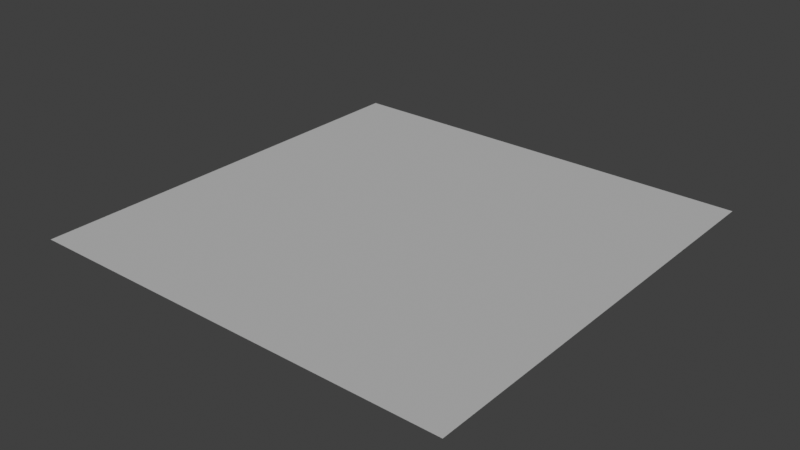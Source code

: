 # Source: h2_nodes.blend  (saved by Blender 5.2.45; exported with 4.5.12 LTS)
import bpy
from mathutils import Matrix  # noqa: F401  (used for matrix-valued properties, if any)

bpy.ops.wm.read_factory_settings(use_empty=True)
scene = bpy.context.scene
scene.name = 'Scene'

# ---- images (referenced by path relative to the original .blend; pixels are not part of the script)
import os
ASSET_DIR = os.environ.get("B2B_ASSET_DIR", "")  # directory of the original .blend (textures are referenced by path, not embedded)
HERE = os.path.dirname(os.path.abspath(__file__))  # packed textures are extracted next to this script under _unpacked/

def load_image(name, relpath, width, height, colorspace="sRGB"):
    """Load a texture the original file referenced (path relative to the .blend, or extracted next to this script)."""
    p = next((c for c in (os.path.join(HERE, relpath), os.path.join(ASSET_DIR, relpath)) if relpath and os.path.exists(c)), "")
    if p:
        img = bpy.data.images.load(p, check_existing=True)
        img.name = name
    else:  # same state as the original file: an image datablock whose file is absent (Cycles renders it pink)
        img = bpy.data.images.new(name, width, height)
        img.source = "FILE"
        img.filepath = "//" + (relpath or name)
    img.colorspace_settings.name = colorspace
    return img
img_active_camouflage_distortion_equ_png = load_image('active_camouflage_distortion_equ.png', '_unpacked/active_camouflage_distortion_equ.18663d75.png', 192, 96, 'Non-Color')

# ---- materials (node trees are filled in below, after node groups)
mat_material = bpy.data.materials.new('Material')
mat_material.alpha_threshold = 0.0
mat_material.use_backface_culling_lightprobe_volume = False
mat_material.roughness = 0.5
mat_material.line_color = (0.0, 0.0, 0.0, 1.0)

# ---- node groups
ng_norm_normalize = bpy.data.node_groups.new('.Norm Normalize', 'ShaderNodeTree')
_s = ng_norm_normalize.interface.new_socket(name='Normal Normalized', in_out='OUTPUT', socket_type='NodeSocketColor')
_s.hide_value = True
_s = ng_norm_normalize.interface.new_socket(name='Normal', in_out='INPUT', socket_type='NodeSocketVector')
_s.default_value = (0.5, 0.5, 1.0)
_s.hide_value = True
_s = ng_norm_normalize.interface.new_socket(name='Normal Flip', in_out='INPUT', socket_type='NodeSocketFloat')
_s.default_value = 1.0
_N = ng_norm_normalize.nodes; _L = ng_norm_normalize.links
n0 = _N.new('NodeFrame'); n0.name = 'Frame'; n0.location = (-867, 231)
n0.label = 'Normalizer'
n0.width = 2343
n0.label_size = 64
n1 = _N.new('NodeGroupOutput'); n1.name = 'Group Output'; n1.location = (1508, 0)
n2 = _N.new('NodeGroupInput'); n2.name = 'Group Input'; n2.location = (-1067, 4)
n3 = _N.new('ShaderNodeMath'); n3.name = 'Math.107'; n3.location = (290, -102)
n3.operation = 'MULTIPLY_ADD'
n3.inputs[1].default_value = 2.0
n3.inputs[2].default_value = -1.0
n4 = _N.new('ShaderNodeMath'); n4.name = 'Math.106'; n4.location = (1433, -202)
n4.operation = 'SQRT'
n4.inputs[2].default_value = 0.0
n5 = _N.new('ShaderNodeCombineXYZ'); n5.name = 'Combine XYZ.004'; n5.location = (1653, -242)
n6 = _N.new('ShaderNodeVectorMath'); n6.name = 'Vector Math'; n6.location = (1813, -242)
n6.operation = 'NORMALIZE'
n7 = _N.new('ShaderNodeMix'); n7.name = 'Mix.028'; n7.location = (1993, -242)
n7.data_type = 'RGBA'
n7.blend_type = 'ADD'
n7.inputs[0].default_value = 1.0
n7.inputs[7].default_value = (1.0, 1.0, 1.0, 1.0)
n8 = _N.new('ShaderNodeMath'); n8.name = 'Math.035'; n8.location = (1253, -182)
n8.operation = 'SUBTRACT'
n8.inputs[0].default_value = 1.0
n8.inputs[2].default_value = 0.0
n9 = _N.new('ShaderNodeMath'); n9.name = 'Math.110'; n9.location = (1073, -182)
n9.operation = 'MULTIPLY_ADD'
n9.use_clamp = True
n10 = _N.new('ShaderNodeMath'); n10.name = 'Math.109'; n10.location = (873, -282)
n10.operation = 'MULTIPLY'
n10.inputs[2].default_value = 0.0
n11 = _N.new('ShaderNodeMix'); n11.name = 'Mix.024'; n11.location = (2173, -242)
n11.data_type = 'RGBA'
n11.blend_type = 'DIVIDE'
n11.inputs[0].default_value = 1.0
n11.inputs[7].default_value = (2.0, 2.0, 2.0, 1.0)
n12 = _N.new('ShaderNodeSeparateXYZ'); n12.name = 'Separate XYZ.001'; n12.location = (30, -202)
n13 = _N.new('ShaderNodeMix'); n13.name = 'Mix'; n13.location = (470, -452)
n14 = _N.new('ShaderNodeMath'); n14.name = 'Math.108'; n14.location = (659, -300)
n14.operation = 'MULTIPLY_ADD'
n14.inputs[1].default_value = 2.0
n14.inputs[2].default_value = -1.0
n15 = _N.new('ShaderNodeMath'); n15.name = 'Math.111'; n15.location = (225, -516)
n15.operation = 'SUBTRACT'
n15.inputs[0].default_value = 1.0
n15.inputs[2].default_value = -1.0
n16 = _N.new('NodeFrame'); n16.name = 'Frame.001'; n16.location = (-660, 480)
n16.label = 'from the Halo Infinite Modular Shader by Chunch and Chromacore'
n16.width = 1880
n16.label_size = 64
n3.parent = n0
n4.parent = n0
n5.parent = n0
n6.parent = n0
n7.parent = n0
n8.parent = n0
n9.parent = n0
n10.parent = n0
n11.parent = n0
n12.parent = n0
n13.parent = n0
n14.parent = n0
n15.parent = n0
_L.new(n2.outputs[0], n12.inputs[0])
_L.new(n11.outputs[2], n1.inputs[0])
_L.new(n5.outputs[0], n6.inputs[0])
_L.new(n9.outputs[0], n8.inputs[1])
_L.new(n8.outputs[0], n4.inputs[0])
_L.new(n4.outputs[0], n5.inputs[2])
_L.new(n7.outputs[2], n11.inputs[6])
_L.new(n6.outputs[0], n7.inputs[6])
_L.new(n10.outputs[0], n9.inputs[2])
_L.new(n3.outputs[0], n9.inputs[0])
_L.new(n3.outputs[0], n9.inputs[1])
_L.new(n14.outputs[0], n10.inputs[1])
_L.new(n14.outputs[0], n10.inputs[0])
_L.new(n3.outputs[0], n5.inputs[0])
_L.new(n12.outputs[0], n3.inputs[0])
_L.new(n2.outputs[1], n13.inputs[0])
_L.new(n12.outputs[1], n15.inputs[1])
_L.new(n15.outputs[0], n13.inputs[3])
_L.new(n12.outputs[1], n13.inputs[2])
_L.new(n13.outputs[0], n14.inputs[0])
_L.new(n14.outputs[0], n5.inputs[1])
n1.is_active_output = True
ng_basic_h2_shader = bpy.data.node_groups.new('Basic H2 shader', 'ShaderNodeTree')
_s = ng_basic_h2_shader.interface.new_socket(name='Shader', in_out='OUTPUT', socket_type='NodeSocketShader')
ng_basic_h2_shader.interface.new_panel('BUMP_MAPPING')
_s = ng_basic_h2_shader.interface.new_socket(name='bump_map', in_out='INPUT', socket_type='NodeSocketColor')
_s.default_value = (0.5, 0.5, 1.0, 1.0)
_s.hide_value = True
_s = ng_basic_h2_shader.interface.new_socket(name='active_camo_bump_map', in_out='INPUT', socket_type='NodeSocketColor')
_s.default_value = (0.5, 0.5, 1.0, 1.0)
_s.hide_value = True
ng_basic_h2_shader.interface.new_panel('TEXTURE')
_s = ng_basic_h2_shader.interface.new_socket(name='base_map.rgb', in_out='INPUT', socket_type='NodeSocketColor')
_s.default_value = (0.502, 0.502, 0.502, 1.0)
_s.hide_value = True
_s = ng_basic_h2_shader.interface.new_socket(name='base_map.a', in_out='INPUT', socket_type='NodeSocketFloat')
_s.default_value = 1.0
_s.min_value = 0.0
_s.max_value = 1.0
_s.hide_value = True
_s = ng_basic_h2_shader.interface.new_socket(name='detail_map.rgb', in_out='INPUT', socket_type='NodeSocketColor')
_s.default_value = (0.502, 0.502, 0.502, 1.0)
_s.hide_value = True
_s = ng_basic_h2_shader.interface.new_socket(name='detail_map.a', in_out='INPUT', socket_type='NodeSocketFloat')
_s.default_value = 1.0
_s.min_value = 0.0
_s.max_value = 1.0
_s.hide_value = True
ng_basic_h2_shader.interface.new_panel('ENVIRONMENT_MAPPING')
_s = ng_basic_h2_shader.interface.new_socket(name='environment_map.rgb', in_out='INPUT', socket_type='NodeSocketColor')
_s.hide_value = True
_s = ng_basic_h2_shader.interface.new_socket(name='env_tint_color', in_out='INPUT', socket_type='NodeSocketColor')
_s.default_value = (1.0, 1.0, 1.0, 1.0)
_s = ng_basic_h2_shader.interface.new_socket(name='env_brightness', in_out='INPUT', socket_type='NodeSocketFloat')
_s.default_value = 1.0
_s.min_value = 0.0
ng_basic_h2_shader.interface.new_panel('Additional Parameters')
_s = ng_basic_h2_shader.interface.new_socket(name='Active Camo amount', in_out='INPUT', socket_type='NodeSocketFloat')
_s.subtype = 'FACTOR'
_s.default_value = 0.5
_s.min_value = 0.0
_s.max_value = 1.0
_s.description = 'Blend weight to use for mixing two shaders. At zero it uses the first shader entirely and at one the second shader'
_N = ng_basic_h2_shader.nodes; _L = ng_basic_h2_shader.links
n0 = _N.new('ShaderNodeBsdfDiffuse'); n0.name = 'Diffuse BSDF'; n0.location = (0, 100)
n0.width = 160
n1 = _N.new('NodeGroupOutput'); n1.name = 'Group Output'; n1.location = (1000, 0)
n2 = _N.new('NodeGroupInput'); n2.name = 'Group Input'; n2.location = (-740, 100)
n3 = _N.new('ShaderNodeGroup'); n3.name = 'Norm Normalize'; n3.location = (-540, -300)
n3.node_tree = ng_norm_normalize
n3.inputs[1].default_value = 1.0
n4 = _N.new('ShaderNodeNormalMap'); n4.name = 'Normal Map'; n4.location = (-360, -200)
n4.width = 160
n5 = _N.new('ShaderNodeMix'); n5.name = 'Mix'; n5.location = (-540, 200)
n5.data_type = 'RGBA'
n5.blend_type = 'MULTIPLY'
n5.inputs[0].default_value = 1.0
n6 = _N.new('ShaderNodeMix'); n6.name = 'Mix.001'; n6.location = (-340, 200)
n6.data_type = 'RGBA'
n6.blend_type = 'MULTIPLY'
n6.inputs[0].default_value = 1.0
n7 = _N.new('ShaderNodeValue'); n7.name = 'Value'; n7.location = (-540, -40)
n7.outputs[0].default_value = 2.0
n8 = _N.new('ShaderNodeAddShader'); n8.name = 'Add Shader'; n8.location = (400, 0)
n9 = _N.new('ShaderNodeBsdfDiffuse'); n9.name = 'Diffuse BSDF.001'; n9.location = (0, -200)
n9.width = 160
n10 = _N.new('ShaderNodeMix'); n10.name = 'Mix.002'; n10.location = (-540, -500)
n10.data_type = 'RGBA'
n10.blend_type = 'MULTIPLY'
n10.inputs[0].default_value = 1.0
n11 = _N.new('ShaderNodeMix'); n11.name = 'Mix.003'; n11.location = (-340, -500)
n11.data_type = 'RGBA'
n11.blend_type = 'MULTIPLY'
n11.inputs[0].default_value = 1.0
n12 = _N.new('ShaderNodeMixShader'); n12.name = 'Mix Shader'; n12.location = (800, 0)
n13 = _N.new('ShaderNodeGroup'); n13.name = 'Norm Normalize.001'; n13.location = (-1040, -1000)
n13.node_tree = ng_norm_normalize
n13.inputs[1].default_value = 1.0
n14 = _N.new('ShaderNodeNormalMap'); n14.name = 'Normal Map.001'; n14.location = (-860, -900)
n14.width = 160
n15 = _N.new('NodeGroupInput'); n15.name = 'Group Input.002'; n15.location = (-1280, -1000)
n15.width = 180
n16 = _N.new('NodeGroupInput'); n16.name = 'Group Input.003'; n16.location = (400, 100)
n17 = _N.new('NodeGroupInput'); n17.name = 'Group Input.004'; n17.location = (-740, -300)
n18 = _N.new('NodeGroupInput'); n18.name = 'Group Input.005'; n18.location = (-740, -640)
n19 = _N.new('ShaderNodeBsdfRefraction'); n19.name = 'Refraction BSDF'; n19.location = (200, -600)
n19.inputs[2].default_value = 1.008
n20 = _N.new('ShaderNodeMixShader'); n20.name = 'Mix Shader.001'; n20.location = (500, -400)
n21 = _N.new('ShaderNodeLightPath'); n21.name = 'Light Path'; n21.location = (200, -400)
n22 = _N.new('ShaderNodeBsdfTransparent'); n22.name = 'Transparent BSDF'; n22.location = (200, -500)
n23 = _N.new('ShaderNodeTexEnvironment'); n23.name = 'Environment Texture'; n23.location = (-420, -800)
n23.image = img_active_camouflage_distortion_equ_png
n24 = _N.new('ShaderNodeNormalMap'); n24.name = 'Normal Map.002'; n24.location = (-60, -700)
n24.width = 160
n25 = _N.new('ShaderNodeVectorMath'); n25.name = 'Vector Math.002'; n25.location = (-640, -980)
n25.hide = True
n25.operation = 'REFLECT'
n26 = _N.new('ShaderNodeVectorMath'); n26.name = 'Vector Math.003'; n26.location = (-640, -940)
n26.hide = True
n26.operation = 'SCALE'
n26.inputs[3].default_value = -1.0
n27 = _N.new('ShaderNodeNewGeometry'); n27.name = 'Geometry.001'; n27.location = (-640, -900)
n27.hide = True
n28 = _N.new('ShaderNodeMath'); n28.name = 'Math'; n28.location = (-1140, -600)
n28.operation = 'MULTIPLY'
n29 = _N.new('NodeGroupInput'); n29.name = 'Group Input.006'; n29.location = (-1340, -660)
n30 = _N.new('NodeGroupInput'); n30.name = 'Group Input.007'; n30.location = (-1140, -760)
n31 = _N.new('ShaderNodeMath'); n31.name = 'Math.001'; n31.location = (-940, -600)
n31.operation = 'MULTIPLY'
n32 = _N.new('NodeReroute'); n32.name = 'Reroute'; n32.location = (-380, -740)
n32.width = 10
n32.socket_idname = 'NodeSocketFloat'
n33 = _N.new('NodeReroute'); n33.name = 'Reroute.001'; n33.location = (-740, -740)
n33.width = 10
n33.socket_idname = 'NodeSocketFloat'
_L.new(n12.outputs[0], n1.inputs[0])
_L.new(n6.outputs[2], n0.inputs[0])
_L.new(n3.outputs[0], n4.inputs[1])
_L.new(n4.outputs[0], n0.inputs[2])
_L.new(n2.outputs[2], n5.inputs[6])
_L.new(n5.outputs[2], n6.inputs[6])
_L.new(n7.outputs[0], n6.inputs[7])
_L.new(n2.outputs[4], n5.inputs[7])
_L.new(n0.outputs[0], n8.inputs[0])
_L.new(n9.outputs[0], n8.inputs[1])
_L.new(n4.outputs[0], n9.inputs[2])
_L.new(n11.outputs[2], n9.inputs[0])
_L.new(n10.outputs[2], n11.inputs[6])
_L.new(n8.outputs[0], n12.inputs[1])
_L.new(n13.outputs[0], n14.inputs[1])
_L.new(n15.outputs[1], n13.inputs[0])
_L.new(n16.outputs[9], n12.inputs[0])
_L.new(n17.outputs[0], n3.inputs[0])
_L.new(n18.outputs[6], n10.inputs[6])
_L.new(n18.outputs[7], n10.inputs[7])
_L.new(n19.outputs[0], n20.inputs[2])
_L.new(n22.outputs[0], n20.inputs[1])
_L.new(n21.outputs[0], n20.inputs[0])
_L.new(n23.outputs[0], n24.inputs[1])
_L.new(n26.outputs[0], n25.inputs[0])
_L.new(n27.outputs[4], n26.inputs[0])
_L.new(n25.outputs[0], n23.inputs[0])
_L.new(n14.outputs[0], n25.inputs[1])
_L.new(n24.outputs[0], n19.inputs[3])
_L.new(n20.outputs[0], n12.inputs[2])
_L.new(n29.outputs[3], n28.inputs[0])
_L.new(n29.outputs[5], n28.inputs[1])
_L.new(n28.outputs[0], n31.inputs[0])
_L.new(n30.outputs[8], n31.inputs[1])
_L.new(n32.outputs[0], n11.inputs[7])
_L.new(n33.outputs[0], n32.inputs[0])
_L.new(n31.outputs[0], n33.inputs[0])
n1.is_active_output = True

# ---- material node trees
mat_material.use_nodes = True; mat_material.node_tree.nodes.clear()
_N = mat_material.node_tree.nodes; _L = mat_material.node_tree.links
n0 = _N.new('ShaderNodeOutputMaterial'); n0.name = 'Material Output'; n0.location = (200, 100)
n1 = _N.new('ShaderNodeGroup'); n1.name = 'Basic H2 shader'; n1.location = (-200, 100)
n1.width = 300
n1.node_tree = ng_basic_h2_shader
n1.inputs[0].default_value = (0.5, 0.5, 1.0, 1.0)
n1.inputs[1].default_value = (0.5, 0.5, 1.0, 1.0)
n1.inputs[2].default_value = (0.502, 0.502, 0.502, 1.0)
n1.inputs[3].default_value = 0.0
n1.inputs[4].default_value = (0.502, 0.502, 0.502, 1.0)
n1.inputs[5].default_value = 0.0
n1.inputs[6].default_value = (0.0, 0.0, 0.0, 1.0)
n1.inputs[7].default_value = (1.0, 1.0, 1.0, 1.0)
n1.inputs[8].default_value = 0.0
n1.inputs[9].default_value = 0.0
_L.new(n1.outputs[0], n0.inputs[0])
n0.is_active_output = True

# ---- world
world_world = bpy.data.worlds.new('World'); scene.world = world_world
world_world.use_nodes = True; world_world.node_tree.nodes.clear()
_N = world_world.node_tree.nodes; _L = world_world.node_tree.links
n0 = _N.new('ShaderNodeOutputWorld'); n0.name = 'World Output'; n0.location = (200, 100)
n1 = _N.new('ShaderNodeBackground'); n1.name = 'Background'; n1.location = (-200, 100)
n1.inputs[0].default_value = (0.05088, 0.05088, 0.05088, 1.0)
_L.new(n1.outputs[0], n0.inputs[0])
n0.is_active_output = True
world_world.color = (0.05088, 0.05088, 0.05088)
world_world.sun_shadow_jitter_overblur = 0.0

# ---- meshes
me_plane = bpy.data.meshes.new('Plane')
me_plane.from_pydata([(-1.0, -1.0, 0.0), (1.0, -1.0, 0.0), (-1.0, 1.0, 0.0), (1.0, 1.0, 0.0)], [], [(0, 1, 3, 2)])
_uv = me_plane.uv_layers.new(name='UVMap')
_uv.uv.foreach_set('vector', [0.0, 0.0, 1.0, 0.0, 1.0, 1.0, 0.0, 1.0])
me_plane.materials.append(mat_material)
me_plane.update()

# ---- objects
ob_plane = bpy.data.objects.new('Plane', me_plane)

# ---- transforms, parenting, visibility, modifiers, constraints
ob_plane.location = (0.0, 0.0, 0.0)

# ---- collection membership
scene.collection.objects.link(ob_plane)

# ---- scene / render settings (as saved in the file)
scene.frame_start = 1; scene.frame_end = 250; scene.frame_set(1)
scene.render.engine = 'CYCLES'
scene.render.bake_bias = 0.0
scene.render.bake_samples = 0
scene.render.use_simplify = True
scene.render.simplify_subdivision = 3
scene.render.simplify_subdivision_render = 5
scene.render.compositor_device = 'GPU'
scene.cycles.denoising_use_gpu = True
scene.cycles.preview_denoising_quality = 'HIGH'
scene.cycles.samples = 512
scene.cycles.adaptive_threshold = 0.001
scene.eevee.taa_samples = 8
scene.eevee.use_taa_reprojection = False
scene.eevee.use_volume_custom_range = False
scene.eevee.fast_gi_thickness_near = 0.1
scene.eevee.fast_gi_thickness_far = 0.0
scene.eevee.use_shadows = False
scene.eevee.ray_tracing_options.screen_trace_thickness = 0.1
scene.view_settings.view_transform = 'Standard'
bpy.context.view_layer.update()

# ---- added for rendering (the .blend has no active camera and no usable light): camera, sun
cam_auto = bpy.data.cameras.new('AutoCamera')
cam_auto.lens = 50.0
cam_auto.sensor_width = 36.0
cam_auto.clip_end = 1000.0
ob_auto_camera = bpy.data.objects.new('AutoCamera', cam_auto)
scene.collection.objects.link(ob_auto_camera)
ob_auto_camera.location = (2.61693, -3.14032, 2.09354)
ob_auto_camera.rotation_euler = (1.09748, -7.21219e-08, 0.694738)
scene.camera = ob_auto_camera
light_auto_sun = bpy.data.lights.new('AutoSun', 'SUN')
light_auto_sun.energy = 3.0
light_auto_sun.angle = 0.0523599
ob_auto_sun = bpy.data.objects.new('AutoSun', light_auto_sun)
scene.collection.objects.link(ob_auto_sun)
ob_auto_sun.rotation_euler = (0.872665, 0.174533, 0.523599)
bpy.context.view_layer.update()
